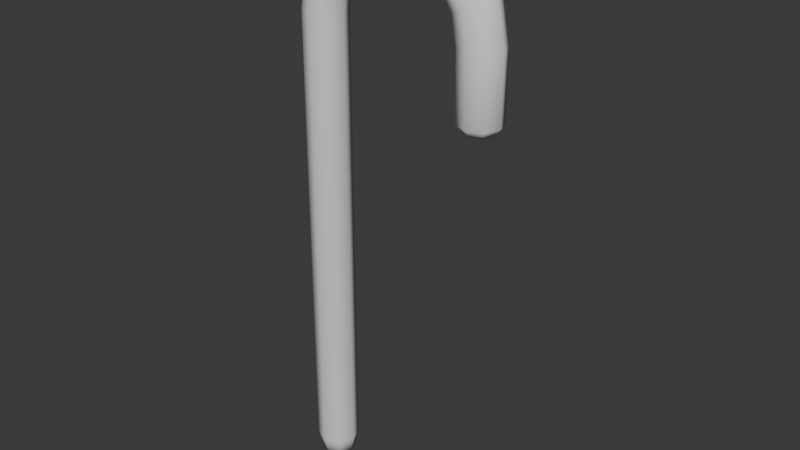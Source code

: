 # Source: bat_candycane.blend  (saved by Blender 4.1.24; exported with 4.5.12 LTS)
import bpy
from mathutils import Matrix  # noqa: F401  (used for matrix-valued properties, if any)

bpy.ops.wm.read_factory_settings(use_empty=True)
scene = bpy.context.scene
scene.name = 'Scene'

# ---- collections
col_collection = bpy.data.collections.new('Collection'); scene.collection.children.link(col_collection)

# ---- world
world_world = bpy.data.worlds.new('World'); scene.world = world_world
world_world.use_nodes = True; world_world.node_tree.nodes.clear()
_N = world_world.node_tree.nodes; _L = world_world.node_tree.links
n0 = _N.new('ShaderNodeOutputWorld'); n0.name = 'World Output'; n0.location = (300, 300)
n1 = _N.new('ShaderNodeBackground'); n1.name = 'Background'; n1.location = (10, 300)
n1.inputs[0].default_value = (0.05088, 0.05088, 0.05088, 1.0)
_L.new(n1.outputs[0], n0.inputs[0])
n0.is_active_output = True
world_world.color = (0.05088, 0.05088, 0.05088)
world_world.use_sun_shadow = False
world_world.sun_shadow_jitter_overblur = 0.0

# ---- meshes
me_torus = bpy.data.meshes.new('Torus')
me_torus.from_pydata([(0.2597, 6.741e-10, 0.3124), (0.2512, -0.0204, 0.3124), (0.2308, -0.02885, 0.3124), (0.2104, -0.0204, 0.3124), (0.202, 6.741e-10, 0.3124), (0.2104, 0.0204, 0.3124), (0.2308, 0.02885, 0.3124), (0.2512, 0.0204, 0.3124), (0.2487, -4.589e-11, 0.3676), (0.2409, -0.0204, 0.3643), (0.222, -0.02885, 0.3565), (0.2032, -0.0204, 0.3487), (0.1954, -4.589e-11, 0.3455), (0.2032, 0.0204, 0.3487), (0.222, 0.02885, 0.3565), (0.2409, 0.0204, 0.3643), (0.2174, -4.589e-11, 0.4144), (0.2115, -0.0204, 0.4084), (0.197, -0.02885, 0.394), (0.1826, -0.0204, 0.3796), (0.1766, -4.589e-11, 0.3736), (0.1826, 0.0204, 0.3796), (0.197, 0.02885, 0.394), (0.2115, 0.0204, 0.4084), (0.1706, -9.766e-09, 0.4457), (0.1674, -0.0204, 0.4378), (0.1596, -0.02885, 0.419), (0.1518, -0.0204, 0.4001), (0.1485, -4.906e-09, 0.3923), (0.1518, 0.0204, 0.4001), (0.1596, 0.02885, 0.419), (0.1674, 0.0204, 0.4378), (0.1154, -9.766e-09, 0.4566), (0.1154, -0.0204, 0.4482), (0.1154, -0.02885, 0.4278), (0.1154, -0.0204, 0.4074), (0.1154, -4.589e-11, 0.3989), (0.1154, 0.0204, 0.4074), (0.1154, 0.02885, 0.4278), (0.1154, 0.0204, 0.4482), (0.06021, -9.766e-09, 0.4457), (0.06344, -0.0204, 0.4378), (0.07125, -0.02885, 0.419), (0.07905, -0.0204, 0.4001), (0.08229, -4.906e-09, 0.3923), (0.07905, 0.0204, 0.4001), (0.07125, 0.02885, 0.419), (0.06344, 0.0204, 0.4378), (0.0134, -4.589e-11, 0.4144), (0.01938, -0.0204, 0.4084), (0.0338, -0.02885, 0.394), (0.04823, -0.0204, 0.3796), (0.05421, -4.589e-11, 0.3736), (0.04823, 0.0204, 0.3796), (0.0338, 0.02885, 0.394), (0.01938, 0.0204, 0.4084), (-0.01787, -4.589e-11, 0.3676), (-0.01006, -0.0204, 0.3643), (0.008785, -0.02885, 0.3565), (0.02763, -0.0204, 0.3487), (0.03544, -4.589e-11, 0.3455), (0.02763, 0.0204, 0.3487), (0.008785, 0.02885, 0.3565), (-0.01006, 0.0204, 0.3643), (-0.02885, 6.741e-10, 0.3124), (-0.0204, -0.0204, 0.3124), (0.0, -0.02885, 0.3124), (0.0204, -0.0204, 0.3124), (0.02885, 6.741e-10, 0.3124), (0.0204, 0.0204, 0.3124), (0.0, 0.02885, 0.3124), (-0.0204, 0.0204, 0.3124), (0.2502, 4.522e-10, 0.2124), (0.2445, -0.01369, 0.2124), (0.2308, -0.01935, 0.2124), (0.2171, -0.01369, 0.2124), (0.2115, 4.522e-10, 0.2124), (0.2171, 0.01369, 0.2124), (0.2308, 0.01935, 0.2124), (0.2445, 0.01369, 0.2124), (0.2512, 0.0204, 0.2242), (0.2308, 0.02885, 0.2242), (0.2104, 0.0204, 0.2242), (0.202, 6.741e-10, 0.2242), (0.2104, -0.0204, 0.2242), (0.2308, -0.02885, 0.2242), (0.2512, -0.0204, 0.2242), (0.2597, 6.741e-10, 0.2242), (-0.0204, 0.0204, -0.3124), (0.0, 0.02885, -0.3124), (0.0204, 0.0204, -0.3124), (0.02885, 6.741e-10, -0.3124), (0.0204, -0.0204, -0.3124), (0.0, -0.02885, -0.3124), (-0.0204, -0.0204, -0.3124), (-0.02885, 6.741e-10, -0.3124), (0.2308, -2.328e-10, 0.2124), (-0.01642, 0.01642, -0.3373), (0.0, 0.02322, -0.3373), (0.01642, 0.01642, -0.3373), (0.02322, 5.589e-10, -0.3373), (0.01642, -0.01642, -0.3373), (0.0, -0.02322, -0.3373), (-0.01642, -0.01642, -0.3373), (-0.02322, 5.589e-10, -0.3373), (1.49e-08, 9.313e-10, -0.3373)], [], [(0, 8, 9, 1), (1, 9, 10, 2), (2, 10, 11, 3), (3, 11, 12, 4), (4, 12, 13, 5), (5, 13, 14, 6), (6, 14, 15, 7), (7, 15, 8, 0), (8, 16, 17, 9), (9, 17, 18, 10), (10, 18, 19, 11), (11, 19, 20, 12), (12, 20, 21, 13), (13, 21, 22, 14), (14, 22, 23, 15), (15, 23, 16, 8), (16, 24, 25, 17), (17, 25, 26, 18), (18, 26, 27, 19), (19, 27, 28, 20), (20, 28, 29, 21), (21, 29, 30, 22), (22, 30, 31, 23), (23, 31, 24, 16), (24, 32, 33, 25), (25, 33, 34, 26), (26, 34, 35, 27), (27, 35, 36, 28), (28, 36, 37, 29), (29, 37, 38, 30), (30, 38, 39, 31), (31, 39, 32, 24), (32, 40, 41, 33), (33, 41, 42, 34), (34, 42, 43, 35), (35, 43, 44, 36), (36, 44, 45, 37), (37, 45, 46, 38), (38, 46, 47, 39), (39, 47, 40, 32), (40, 48, 49, 41), (41, 49, 50, 42), (42, 50, 51, 43), (43, 51, 52, 44), (44, 52, 53, 45), (45, 53, 54, 46), (46, 54, 55, 47), (47, 55, 48, 40), (48, 56, 57, 49), (49, 57, 58, 50), (50, 58, 59, 51), (51, 59, 60, 52), (52, 60, 61, 53), (53, 61, 62, 54), (54, 62, 63, 55), (55, 63, 56, 48), (56, 64, 65, 57), (57, 65, 66, 58), (58, 66, 67, 59), (59, 67, 68, 60), (60, 68, 69, 61), (61, 69, 70, 62), (62, 70, 71, 63), (63, 71, 64, 56), (84, 83, 76, 75), (85, 84, 75, 74), (87, 86, 73, 72), (86, 85, 74, 73), (80, 87, 72, 79), (81, 80, 79, 78), (83, 82, 77, 76), (82, 81, 78, 77), (0, 1, 86, 87), (7, 0, 87, 80), (6, 7, 80, 81), (5, 6, 81, 82), (3, 4, 83, 84), (4, 5, 82, 83), (2, 3, 84, 85), (1, 2, 85, 86), (68, 67, 92, 91), (65, 64, 95, 94), (69, 68, 91, 90), (67, 66, 93, 92), (66, 65, 94, 93), (71, 70, 89, 88), (70, 69, 90, 89), (64, 71, 88, 95), (73, 74, 96, 72), (74, 75, 76, 96), (72, 96, 78, 79), (96, 76, 77, 78), (88, 89, 98, 97), (90, 91, 100, 99), (93, 94, 103, 102), (92, 93, 102, 101), (91, 92, 101, 100), (94, 95, 104, 103), (95, 88, 97, 104), (89, 90, 99, 98), (98, 105, 104, 97), (105, 102, 103, 104), (99, 100, 105, 98), (100, 101, 102, 105)])
me_torus.polygons.foreach_set('use_smooth', [True] * 104)
_uv = me_torus.uv_layers.new(name='UVMap')
_uv.uv.foreach_set('vector', [0.3643, 0.8116, 0.3196, 0.8046, 0.3165, 0.7893, 0.3586, 0.7959, 0.3586, 0.7959, 0.3165, 0.7893, 0.3092, 0.7523, 0.345, 0.7579, 0.345, 0.7579, 0.3092, 0.7523, 0.3018, 0.7152, 0.3313, 0.7199, 0.3313, 0.7199, 0.3018, 0.7152, 0.2988, 0.6999, 0.3256, 0.7041, 0.3256, 0.7041, 0.2988, 0.6999, 0.3018, 0.7152, 0.3313, 0.7199, 0.3313, 0.7199, 0.3018, 0.7152, 0.3092, 0.7523, 0.345, 0.7579, 0.345, 0.7579, 0.3092, 0.7523, 0.3165, 0.7893, 0.3586, 0.7959, 0.3586, 0.7959, 0.3165, 0.7893, 0.3196, 0.8046, 0.3643, 0.8116, 0.3196, 0.8046, 0.2669, 0.7577, 0.267, 0.7452, 0.3165, 0.7893, 0.3165, 0.7893, 0.267, 0.7452, 0.2671, 0.7148, 0.3092, 0.7523, 0.3092, 0.7523, 0.2671, 0.7148, 0.2672, 0.6844, 0.3018, 0.7152, 0.3018, 0.7152, 0.2672, 0.6844, 0.2672, 0.6718, 0.2988, 0.6999, 0.2988, 0.6999, 0.2672, 0.6718, 0.2672, 0.6844, 0.3018, 0.7152, 0.3018, 0.7152, 0.2672, 0.6844, 0.2671, 0.7148, 0.3092, 0.7523, 0.3092, 0.7523, 0.2671, 0.7148, 0.267, 0.7452, 0.3165, 0.7893, 0.3165, 0.7893, 0.267, 0.7452, 0.2669, 0.7577, 0.3196, 0.8046, 0.2669, 0.7577, 0.2144, 0.6782, 0.2175, 0.6702, 0.267, 0.7452, 0.267, 0.7452, 0.2175, 0.6702, 0.225, 0.6511, 0.2671, 0.7148, 0.2671, 0.7148, 0.225, 0.6511, 0.2326, 0.632, 0.2672, 0.6844, 0.2672, 0.6844, 0.2326, 0.632, 0.2357, 0.624, 0.2672, 0.6718, 0.2672, 0.6718, 0.2357, 0.624, 0.2326, 0.632, 0.2672, 0.6844, 0.2672, 0.6844, 0.2326, 0.632, 0.225, 0.6511, 0.2671, 0.7148, 0.2671, 0.7148, 0.225, 0.6511, 0.2175, 0.6702, 0.267, 0.7452, 0.267, 0.7452, 0.2175, 0.6702, 0.2144, 0.6782, 0.2669, 0.7577, 0.2144, 0.6782, 0.17, 0.578, 0.1757, 0.5759, 0.2175, 0.6702, 0.2175, 0.6702, 0.1757, 0.5759, 0.1895, 0.571, 0.225, 0.6511, 0.225, 0.6511, 0.1895, 0.571, 0.2033, 0.566, 0.2326, 0.632, 0.2326, 0.632, 0.2033, 0.566, 0.209, 0.5639, 0.2357, 0.624, 0.2357, 0.624, 0.209, 0.5639, 0.2033, 0.566, 0.2326, 0.632, 0.2326, 0.632, 0.2033, 0.566, 0.1895, 0.571, 0.225, 0.6511, 0.225, 0.6511, 0.1895, 0.571, 0.1757, 0.5759, 0.2175, 0.6702, 0.2175, 0.6702, 0.1757, 0.5759, 0.17, 0.578, 0.2144, 0.6782, 0.17, 0.578, 0.1404, 0.4725, 0.1479, 0.4766, 0.1757, 0.5759, 0.1757, 0.5759, 0.1479, 0.4766, 0.1659, 0.4866, 0.1895, 0.571, 0.1895, 0.571, 0.1659, 0.4866, 0.1838, 0.4965, 0.2033, 0.566, 0.2033, 0.566, 0.1838, 0.4965, 0.1913, 0.5006, 0.209, 0.5639, 0.209, 0.5639, 0.1913, 0.5006, 0.1838, 0.4965, 0.2033, 0.566, 0.2033, 0.566, 0.1838, 0.4965, 0.1659, 0.4866, 0.1895, 0.571, 0.1895, 0.571, 0.1659, 0.4866, 0.1479, 0.4766, 0.1757, 0.5759, 0.1757, 0.5759, 0.1479, 0.4766, 0.1404, 0.4725, 0.17, 0.578, 0.1404, 0.4725, 0.1302, 0.3777, 0.1383, 0.3874, 0.1479, 0.4766, 0.1479, 0.4766, 0.1383, 0.3874, 0.1577, 0.4107, 0.1659, 0.4866, 0.1659, 0.4866, 0.1577, 0.4107, 0.1771, 0.4341, 0.1838, 0.4965, 0.1838, 0.4965, 0.1771, 0.4341, 0.1852, 0.4438, 0.1913, 0.5006, 0.1913, 0.5006, 0.1852, 0.4438, 0.1771, 0.4341, 0.1838, 0.4965, 0.1838, 0.4965, 0.1771, 0.4341, 0.1577, 0.4107, 0.1659, 0.4866, 0.1659, 0.4866, 0.1577, 0.4107, 0.1383, 0.3874, 0.1479, 0.4766, 0.1479, 0.4766, 0.1383, 0.3874, 0.1302, 0.3777, 0.1404, 0.4725, 0.1302, 0.3777, 0.141, 0.308, 0.1484, 0.3218, 0.1383, 0.3874, 0.1383, 0.3874, 0.1484, 0.3218, 0.1663, 0.355, 0.1577, 0.4107, 0.1577, 0.4107, 0.1663, 0.355, 0.1842, 0.3882, 0.1771, 0.4341, 0.1771, 0.4341, 0.1842, 0.3882, 0.1916, 0.402, 0.1852, 0.4438, 0.1852, 0.4438, 0.1916, 0.402, 0.1842, 0.3882, 0.1771, 0.4341, 0.1771, 0.4341, 0.1842, 0.3882, 0.1663, 0.355, 0.1577, 0.4107, 0.1577, 0.4107, 0.1663, 0.355, 0.1484, 0.3218, 0.1383, 0.3874, 0.1383, 0.3874, 0.1484, 0.3218, 0.141, 0.308, 0.1302, 0.3777, 0.141, 0.308, 0.171, 0.2741, 0.1766, 0.2899, 0.1484, 0.3218, 0.1484, 0.3218, 0.1766, 0.2899, 0.1903, 0.3279, 0.1663, 0.355, 0.1663, 0.355, 0.1903, 0.3279, 0.204, 0.3659, 0.1842, 0.3882, 0.1842, 0.3882, 0.204, 0.3659, 0.2096, 0.3816, 0.1916, 0.402, 0.1916, 0.402, 0.2096, 0.3816, 0.204, 0.3659, 0.1842, 0.3882, 0.1842, 0.3882, 0.204, 0.3659, 0.1903, 0.3279, 0.1663, 0.355, 0.1663, 0.355, 0.1903, 0.3279, 0.1766, 0.2899, 0.1484, 0.3218, 0.1484, 0.3218, 0.1766, 0.2899, 0.171, 0.2741, 0.141, 0.308, 0.391, 0.6984, 0.3853, 0.6827, 0.3996, 0.6975, 0.4034, 0.708, 0.4046, 0.7364, 0.391, 0.6984, 0.4034, 0.708, 0.4126, 0.7335, 0.424, 0.7901, 0.4183, 0.7744, 0.4218, 0.759, 0.4256, 0.7696, 0.4183, 0.7744, 0.4046, 0.7364, 0.4126, 0.7335, 0.4218, 0.759, 0.4183, 0.7744, 0.424, 0.7901, 0.4256, 0.7696, 0.4218, 0.759, 0.4046, 0.7364, 0.4183, 0.7744, 0.4218, 0.759, 0.4126, 0.7335, 0.3853, 0.6827, 0.391, 0.6984, 0.4034, 0.708, 0.3996, 0.6975, 0.391, 0.6984, 0.4046, 0.7364, 0.4126, 0.7335, 0.4034, 0.708, 0.3643, 0.8116, 0.3586, 0.7959, 0.4183, 0.7744, 0.424, 0.7901, 0.3586, 0.7959, 0.3643, 0.8116, 0.424, 0.7901, 0.4183, 0.7744, 0.345, 0.7579, 0.3586, 0.7959, 0.4183, 0.7744, 0.4046, 0.7364, 0.3313, 0.7199, 0.345, 0.7579, 0.4046, 0.7364, 0.391, 0.6984, 0.3313, 0.7199, 0.3256, 0.7041, 0.3853, 0.6827, 0.391, 0.6984, 0.3256, 0.7041, 0.3313, 0.7199, 0.391, 0.6984, 0.3853, 0.6827, 0.345, 0.7579, 0.3313, 0.7199, 0.391, 0.6984, 0.4046, 0.7364, 0.3586, 0.7959, 0.345, 0.7579, 0.4046, 0.7364, 0.4183, 0.7744, 0.2096, 0.3816, 0.204, 0.3659, 0.6269, 0.2138, 0.6326, 0.2295, 0.1766, 0.2899, 0.171, 0.2741, 0.5939, 0.122, 0.5996, 0.1378, 0.204, 0.3659, 0.2096, 0.3816, 0.6326, 0.2295, 0.6269, 0.2138, 0.204, 0.3659, 0.1903, 0.3279, 0.6132, 0.1758, 0.6269, 0.2138, 0.1903, 0.3279, 0.1766, 0.2899, 0.5996, 0.1378, 0.6132, 0.1758, 0.1766, 0.2899, 0.1903, 0.3279, 0.6132, 0.1758, 0.5996, 0.1378, 0.1903, 0.3279, 0.204, 0.3659, 0.6269, 0.2138, 0.6132, 0.1758, 0.171, 0.2741, 0.1766, 0.2899, 0.5996, 0.1378, 0.5939, 0.122, 0.4218, 0.759, 0.4126, 0.7335, 0.4126, 0.7335, 0.4256, 0.7696, 0.4126, 0.7335, 0.4034, 0.708, 0.3996, 0.6975, 0.4126, 0.7335, 0.4256, 0.7696, 0.4126, 0.7335, 0.4126, 0.7335, 0.4218, 0.759, 0.4126, 0.7335, 0.3996, 0.6975, 0.4034, 0.708, 0.4126, 0.7335, 0.5996, 0.1378, 0.6132, 0.1758, 0.6301, 0.1697, 0.6191, 0.1391, 0.6269, 0.2138, 0.6326, 0.2295, 0.6457, 0.2129, 0.6411, 0.2003, 0.6132, 0.1758, 0.5996, 0.1378, 0.6191, 0.1391, 0.6301, 0.1697, 0.6269, 0.2138, 0.6132, 0.1758, 0.6301, 0.1697, 0.6411, 0.2003, 0.6326, 0.2295, 0.6269, 0.2138, 0.6411, 0.2003, 0.6457, 0.2129, 0.5996, 0.1378, 0.5939, 0.122, 0.6146, 0.1264, 0.6191, 0.1391, 0.5939, 0.122, 0.5996, 0.1378, 0.6191, 0.1391, 0.6146, 0.1264, 0.6132, 0.1758, 0.6269, 0.2138, 0.6411, 0.2003, 0.6301, 0.1697, 0.6301, 0.1697, 0.6301, 0.1697, 0.6146, 0.1264, 0.6191, 0.1391, 0.6301, 0.1697, 0.6301, 0.1697, 0.6191, 0.1391, 0.6146, 0.1264, 0.6411, 0.2003, 0.6457, 0.2129, 0.6301, 0.1697, 0.6301, 0.1697, 0.6457, 0.2129, 0.6411, 0.2003, 0.6301, 0.1697, 0.6301, 0.1697])
me_torus.materials.append(None)
me_torus.update()

# ---- objects
ob_candycane = bpy.data.objects.new('Candycane', me_torus)

# ---- transforms, parenting, visibility, modifiers, constraints
ob_candycane.location = (0.0, -2.98e-08, 0.2084)

# ---- collection membership
col_collection.objects.link(ob_candycane)

# ---- scene / render settings (as saved in the file)
scene.frame_start = 1; scene.frame_end = 250; scene.frame_set(0)
scene.render.engine = 'BLENDER_EEVEE_NEXT'
scene.cycles.sampling_pattern = 'TABULATED_SOBOL'
scene.eevee.ray_tracing_options.trace_max_roughness = 0.0
bpy.context.view_layer.update()

# ---- added for rendering (the .blend has no active camera and no usable light): camera, sun
cam_auto = bpy.data.cameras.new('AutoCamera')
cam_auto.lens = 50.0
cam_auto.sensor_width = 36.0
cam_auto.clip_end = 1000.0
ob_auto_camera = bpy.data.objects.new('AutoCamera', cam_auto)
scene.collection.objects.link(ob_auto_camera)
ob_auto_camera.location = (0.898848, -0.940121, 0.894803)
ob_auto_camera.rotation_euler = (1.09748, -7.21219e-08, 0.694738)
scene.camera = ob_auto_camera
light_auto_sun = bpy.data.lights.new('AutoSun', 'SUN')
light_auto_sun.energy = 3.0
light_auto_sun.angle = 0.0523599
ob_auto_sun = bpy.data.objects.new('AutoSun', light_auto_sun)
scene.collection.objects.link(ob_auto_sun)
ob_auto_sun.rotation_euler = (0.872665, 0.174533, 0.523599)
bpy.context.view_layer.update()
